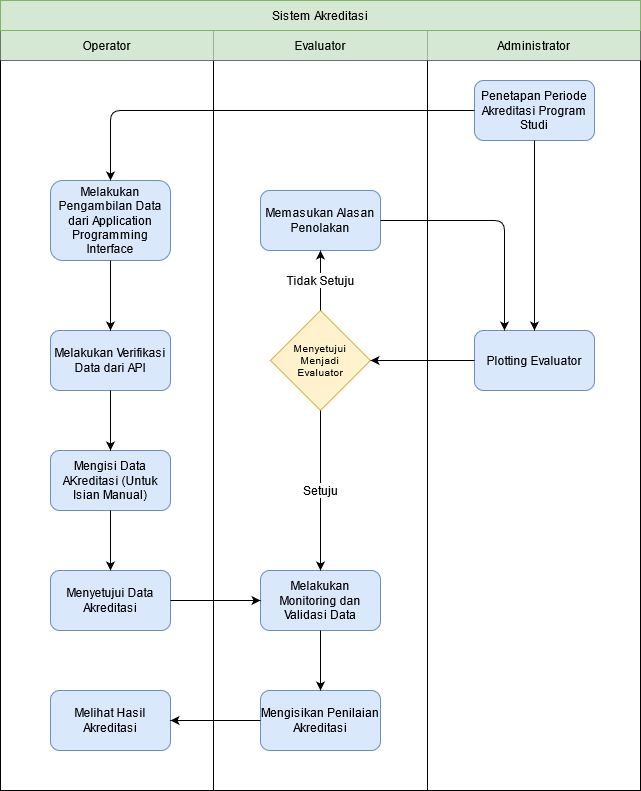

The diagram above was exported from draw.io. Its source (the exported page's mxGraphModel, read from the mxfile embedded in the PNG):
<mxGraphModel dx="1038" dy="615" grid="1" gridSize="10" guides="1" tooltips="1" connect="1" arrows="1" fold="1" page="1" pageScale="1" pageWidth="850" pageHeight="1100" math="0" shadow="0">
  <root>
    <mxCell id="0" />
    <mxCell id="1" parent="0" />
    <mxCell id="66nIpsfCzaCuHFt38QKO-22" value="" style="shape=table;html=1;whiteSpace=wrap;startSize=0;container=1;collapsible=0;childLayout=tableLayout;" parent="1" vertex="1">
      <mxGeometry x="40" y="70" width="640" height="760" as="geometry" />
    </mxCell>
    <mxCell id="66nIpsfCzaCuHFt38QKO-23" value="" style="shape=partialRectangle;html=1;whiteSpace=wrap;collapsible=0;dropTarget=0;pointerEvents=0;fillColor=none;top=0;left=0;bottom=0;right=0;points=[[0,0.5],[1,0.5]];portConstraint=eastwest;" parent="66nIpsfCzaCuHFt38QKO-22" vertex="1">
      <mxGeometry width="640" height="30" as="geometry" />
    </mxCell>
    <mxCell id="66nIpsfCzaCuHFt38QKO-24" value="Operator" style="shape=partialRectangle;html=1;whiteSpace=wrap;connectable=0;overflow=hidden;fillColor=#d5e8d4;top=0;left=0;bottom=0;right=0;strokeColor=#82b366;" parent="66nIpsfCzaCuHFt38QKO-23" vertex="1">
      <mxGeometry width="213" height="30" as="geometry" />
    </mxCell>
    <mxCell id="66nIpsfCzaCuHFt38QKO-25" value="Evaluator" style="shape=partialRectangle;html=1;whiteSpace=wrap;connectable=0;overflow=hidden;fillColor=#d5e8d4;top=0;left=0;bottom=0;right=0;strokeColor=#82b366;" parent="66nIpsfCzaCuHFt38QKO-23" vertex="1">
      <mxGeometry x="213" width="214" height="30" as="geometry" />
    </mxCell>
    <mxCell id="66nIpsfCzaCuHFt38QKO-26" value="Administrator" style="shape=partialRectangle;html=1;whiteSpace=wrap;connectable=0;overflow=hidden;fillColor=#d5e8d4;top=0;left=0;bottom=0;right=0;strokeColor=#82b366;" parent="66nIpsfCzaCuHFt38QKO-23" vertex="1">
      <mxGeometry x="427" width="213" height="30" as="geometry" />
    </mxCell>
    <mxCell id="66nIpsfCzaCuHFt38QKO-27" value="" style="shape=partialRectangle;html=1;whiteSpace=wrap;collapsible=0;dropTarget=0;pointerEvents=0;fillColor=none;top=0;left=0;bottom=0;right=0;points=[[0,0.5],[1,0.5]];portConstraint=eastwest;" parent="66nIpsfCzaCuHFt38QKO-22" vertex="1">
      <mxGeometry y="30" width="640" height="730" as="geometry" />
    </mxCell>
    <mxCell id="66nIpsfCzaCuHFt38QKO-28" value="" style="shape=partialRectangle;html=1;whiteSpace=wrap;connectable=0;overflow=hidden;fillColor=none;top=0;left=0;bottom=0;right=0;" parent="66nIpsfCzaCuHFt38QKO-27" vertex="1">
      <mxGeometry width="213" height="730" as="geometry" />
    </mxCell>
    <mxCell id="66nIpsfCzaCuHFt38QKO-29" value="" style="shape=partialRectangle;html=1;whiteSpace=wrap;connectable=0;overflow=hidden;fillColor=none;top=0;left=0;bottom=0;right=0;" parent="66nIpsfCzaCuHFt38QKO-27" vertex="1">
      <mxGeometry x="213" width="214" height="730" as="geometry" />
    </mxCell>
    <mxCell id="66nIpsfCzaCuHFt38QKO-30" value="" style="shape=partialRectangle;html=1;whiteSpace=wrap;connectable=0;overflow=hidden;fillColor=none;top=0;left=0;bottom=0;right=0;" parent="66nIpsfCzaCuHFt38QKO-27" vertex="1">
      <mxGeometry x="427" width="213" height="730" as="geometry" />
    </mxCell>
    <mxCell id="66nIpsfCzaCuHFt38QKO-31" value="Penetapan Periode Akreditasi Program Studi" style="rounded=1;whiteSpace=wrap;html=1;fillColor=#dae8fc;strokeColor=#6c8ebf;" parent="1" vertex="1">
      <mxGeometry x="514" y="120" width="120" height="60" as="geometry" />
    </mxCell>
    <mxCell id="66nIpsfCzaCuHFt38QKO-32" value="Memasukan Alasan Penolakan" style="rounded=1;whiteSpace=wrap;html=1;fillColor=#dae8fc;strokeColor=#6c8ebf;" parent="1" vertex="1">
      <mxGeometry x="300" y="230" width="120" height="60" as="geometry" />
    </mxCell>
    <mxCell id="66nIpsfCzaCuHFt38QKO-33" value="Melakukan Pengambilan Data dari Application Programming Interface" style="rounded=1;whiteSpace=wrap;html=1;fillColor=#dae8fc;strokeColor=#6c8ebf;" parent="1" vertex="1">
      <mxGeometry x="90" y="220" width="120" height="80" as="geometry" />
    </mxCell>
    <mxCell id="66nIpsfCzaCuHFt38QKO-34" value="&lt;div&gt;Menyetujui&lt;/div&gt;&lt;div&gt;Menjadi&lt;/div&gt;&lt;div&gt;Evaluator&lt;/div&gt;" style="rhombus;whiteSpace=wrap;html=1;fontSize=10;fillColor=#fff2cc;strokeColor=#d6b656;" parent="1" vertex="1">
      <mxGeometry x="310" y="350" width="100" height="100" as="geometry" />
    </mxCell>
    <mxCell id="66nIpsfCzaCuHFt38QKO-35" value="&lt;font style=&quot;font-size: 12px;&quot;&gt;Melakukan Verifikasi Data dari API&lt;br style=&quot;font-size: 12px;&quot;&gt;&lt;/font&gt;" style="rounded=1;whiteSpace=wrap;html=1;fontSize=12;fillColor=#dae8fc;strokeColor=#6c8ebf;" parent="1" vertex="1">
      <mxGeometry x="90" y="370" width="120" height="60" as="geometry" />
    </mxCell>
    <mxCell id="66nIpsfCzaCuHFt38QKO-36" value="Plotting Evaluator" style="rounded=1;whiteSpace=wrap;html=1;fontSize=12;fillColor=#dae8fc;strokeColor=#6c8ebf;" parent="1" vertex="1">
      <mxGeometry x="514" y="370" width="120" height="60" as="geometry" />
    </mxCell>
    <mxCell id="66nIpsfCzaCuHFt38QKO-37" value="Mengisi Data AKreditasi (Untuk Isian Manual)" style="rounded=1;whiteSpace=wrap;html=1;fontSize=12;fillColor=#dae8fc;strokeColor=#6c8ebf;" parent="1" vertex="1">
      <mxGeometry x="90" y="490" width="120" height="60" as="geometry" />
    </mxCell>
    <mxCell id="66nIpsfCzaCuHFt38QKO-38" value="Menyetujui Data Akreditasi" style="rounded=1;whiteSpace=wrap;html=1;fontSize=12;fillColor=#dae8fc;strokeColor=#6c8ebf;" parent="1" vertex="1">
      <mxGeometry x="90" y="610" width="120" height="60" as="geometry" />
    </mxCell>
    <mxCell id="66nIpsfCzaCuHFt38QKO-39" value="Melakukan Monitoring dan Validasi Data" style="rounded=1;whiteSpace=wrap;html=1;fontSize=12;fillColor=#dae8fc;strokeColor=#6c8ebf;" parent="1" vertex="1">
      <mxGeometry x="300" y="610" width="120" height="60" as="geometry" />
    </mxCell>
    <mxCell id="66nIpsfCzaCuHFt38QKO-40" value="Melihat Hasil Akreditasi" style="rounded=1;whiteSpace=wrap;html=1;fontSize=12;fillColor=#dae8fc;strokeColor=#6c8ebf;" parent="1" vertex="1">
      <mxGeometry x="90" y="730" width="120" height="60" as="geometry" />
    </mxCell>
    <mxCell id="66nIpsfCzaCuHFt38QKO-41" value="Mengisikan Penilaian Akreditasi" style="rounded=1;whiteSpace=wrap;html=1;fontSize=12;fillColor=#dae8fc;strokeColor=#6c8ebf;" parent="1" vertex="1">
      <mxGeometry x="300" y="730" width="120" height="60" as="geometry" />
    </mxCell>
    <mxCell id="66nIpsfCzaCuHFt38QKO-42" value="" style="endArrow=classic;html=1;fontSize=12;exitX=0.5;exitY=1;exitDx=0;exitDy=0;entryX=0.5;entryY=0;entryDx=0;entryDy=0;" parent="1" source="66nIpsfCzaCuHFt38QKO-31" target="66nIpsfCzaCuHFt38QKO-36" edge="1">
      <mxGeometry width="50" height="50" relative="1" as="geometry">
        <mxPoint x="550" y="270" as="sourcePoint" />
        <mxPoint x="600" y="220" as="targetPoint" />
      </mxGeometry>
    </mxCell>
    <mxCell id="66nIpsfCzaCuHFt38QKO-43" value="" style="endArrow=classic;html=1;fontSize=12;exitX=1;exitY=0.5;exitDx=0;exitDy=0;entryX=0.25;entryY=0;entryDx=0;entryDy=0;" parent="1" source="66nIpsfCzaCuHFt38QKO-32" target="66nIpsfCzaCuHFt38QKO-36" edge="1">
      <mxGeometry width="50" height="50" relative="1" as="geometry">
        <mxPoint x="470" y="310" as="sourcePoint" />
        <mxPoint x="520" y="260" as="targetPoint" />
        <Array as="points">
          <mxPoint x="544" y="260" />
        </Array>
      </mxGeometry>
    </mxCell>
    <mxCell id="66nIpsfCzaCuHFt38QKO-44" value="" style="endArrow=classic;html=1;fontSize=12;exitX=0;exitY=0.5;exitDx=0;exitDy=0;" parent="1" source="66nIpsfCzaCuHFt38QKO-36" target="66nIpsfCzaCuHFt38QKO-34" edge="1">
      <mxGeometry width="50" height="50" relative="1" as="geometry">
        <mxPoint x="460" y="480" as="sourcePoint" />
        <mxPoint x="510" y="430" as="targetPoint" />
      </mxGeometry>
    </mxCell>
    <mxCell id="66nIpsfCzaCuHFt38QKO-45" value="Tidak Setuju" style="endArrow=classic;html=1;fontSize=12;exitX=0.5;exitY=0;exitDx=0;exitDy=0;entryX=0.5;entryY=1;entryDx=0;entryDy=0;" parent="1" source="66nIpsfCzaCuHFt38QKO-34" target="66nIpsfCzaCuHFt38QKO-32" edge="1">
      <mxGeometry width="50" height="50" relative="1" as="geometry">
        <mxPoint x="320" y="490" as="sourcePoint" />
        <mxPoint x="370" y="440" as="targetPoint" />
      </mxGeometry>
    </mxCell>
    <mxCell id="66nIpsfCzaCuHFt38QKO-46" value="" style="endArrow=classic;html=1;fontSize=12;entryX=0.5;entryY=0;entryDx=0;entryDy=0;" parent="1" source="66nIpsfCzaCuHFt38QKO-31" target="66nIpsfCzaCuHFt38QKO-33" edge="1">
      <mxGeometry width="50" height="50" relative="1" as="geometry">
        <mxPoint x="310" y="200" as="sourcePoint" />
        <mxPoint x="360" y="150" as="targetPoint" />
        <Array as="points">
          <mxPoint x="150" y="150" />
        </Array>
      </mxGeometry>
    </mxCell>
    <mxCell id="66nIpsfCzaCuHFt38QKO-47" value="" style="endArrow=classic;html=1;fontSize=12;exitX=0.5;exitY=1;exitDx=0;exitDy=0;entryX=0.5;entryY=0;entryDx=0;entryDy=0;" parent="1" source="66nIpsfCzaCuHFt38QKO-33" target="66nIpsfCzaCuHFt38QKO-35" edge="1">
      <mxGeometry width="50" height="50" relative="1" as="geometry">
        <mxPoint x="130" y="390" as="sourcePoint" />
        <mxPoint x="149" y="380" as="targetPoint" />
      </mxGeometry>
    </mxCell>
    <mxCell id="66nIpsfCzaCuHFt38QKO-48" value="Setuju" style="endArrow=classic;html=1;fontSize=12;exitX=0.5;exitY=1;exitDx=0;exitDy=0;" parent="1" source="66nIpsfCzaCuHFt38QKO-34" target="66nIpsfCzaCuHFt38QKO-39" edge="1">
      <mxGeometry width="50" height="50" relative="1" as="geometry">
        <mxPoint x="380" y="590" as="sourcePoint" />
        <mxPoint x="430" y="540" as="targetPoint" />
      </mxGeometry>
    </mxCell>
    <mxCell id="66nIpsfCzaCuHFt38QKO-49" value="" style="endArrow=classic;html=1;fontSize=12;exitX=0.5;exitY=1;exitDx=0;exitDy=0;entryX=0.5;entryY=0;entryDx=0;entryDy=0;" parent="1" source="66nIpsfCzaCuHFt38QKO-35" target="66nIpsfCzaCuHFt38QKO-37" edge="1">
      <mxGeometry width="50" height="50" relative="1" as="geometry">
        <mxPoint x="260" y="550" as="sourcePoint" />
        <mxPoint x="310" y="500" as="targetPoint" />
      </mxGeometry>
    </mxCell>
    <mxCell id="66nIpsfCzaCuHFt38QKO-50" value="" style="endArrow=classic;html=1;fontSize=12;exitX=0.5;exitY=1;exitDx=0;exitDy=0;entryX=0.5;entryY=0;entryDx=0;entryDy=0;" parent="1" source="66nIpsfCzaCuHFt38QKO-37" target="66nIpsfCzaCuHFt38QKO-38" edge="1">
      <mxGeometry width="50" height="50" relative="1" as="geometry">
        <mxPoint x="230" y="580" as="sourcePoint" />
        <mxPoint x="280" y="530" as="targetPoint" />
      </mxGeometry>
    </mxCell>
    <mxCell id="66nIpsfCzaCuHFt38QKO-51" value="" style="endArrow=classic;html=1;fontSize=12;entryX=0;entryY=0.5;entryDx=0;entryDy=0;exitX=1;exitY=0.5;exitDx=0;exitDy=0;" parent="1" source="66nIpsfCzaCuHFt38QKO-38" target="66nIpsfCzaCuHFt38QKO-39" edge="1">
      <mxGeometry width="50" height="50" relative="1" as="geometry">
        <mxPoint x="200" y="640" as="sourcePoint" />
        <mxPoint x="330" y="620" as="targetPoint" />
      </mxGeometry>
    </mxCell>
    <mxCell id="66nIpsfCzaCuHFt38QKO-52" value="" style="endArrow=classic;html=1;fontSize=12;entryX=0.5;entryY=0;entryDx=0;entryDy=0;" parent="1" source="66nIpsfCzaCuHFt38QKO-39" target="66nIpsfCzaCuHFt38QKO-41" edge="1">
      <mxGeometry width="50" height="50" relative="1" as="geometry">
        <mxPoint x="310" y="720" as="sourcePoint" />
        <mxPoint x="360" y="670" as="targetPoint" />
      </mxGeometry>
    </mxCell>
    <mxCell id="66nIpsfCzaCuHFt38QKO-54" value="" style="endArrow=classic;html=1;fontSize=12;exitX=0;exitY=0.5;exitDx=0;exitDy=0;" parent="1" source="66nIpsfCzaCuHFt38QKO-41" target="66nIpsfCzaCuHFt38QKO-40" edge="1">
      <mxGeometry width="50" height="50" relative="1" as="geometry">
        <mxPoint x="170" y="720" as="sourcePoint" />
        <mxPoint x="220" y="670" as="targetPoint" />
      </mxGeometry>
    </mxCell>
    <mxCell id="66nIpsfCzaCuHFt38QKO-55" value="Sistem Akreditasi" style="rounded=0;whiteSpace=wrap;html=1;fontSize=12;fillColor=#d5e8d4;strokeColor=#82b366;" parent="1" vertex="1">
      <mxGeometry x="40" y="40" width="640" height="30" as="geometry" />
    </mxCell>
  </root>
</mxGraphModel>